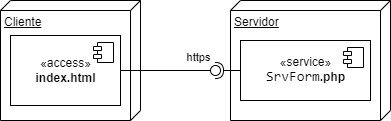

The diagram above was exported from draw.io. Its source (the exported page's mxGraphModel, read from the mxfile embedded in the PNG):
<mxGraphModel dx="1434" dy="830" grid="1" gridSize="10" guides="1" tooltips="1" connect="1" arrows="1" fold="1" page="1" pageScale="1" pageWidth="827" pageHeight="1169" math="0" shadow="0">
  <root>
    <mxCell id="0" />
    <mxCell id="1" parent="0" />
    <mxCell id="dArx1eHf_j4n-gkCyg4a-10" value="Cliente" style="verticalAlign=top;align=left;spacingTop=8;spacingLeft=2;spacingRight=12;shape=cube;size=10;direction=south;fontStyle=4;html=1;" parent="1" vertex="1">
      <mxGeometry x="20" y="10" width="140" height="120" as="geometry" />
    </mxCell>
    <mxCell id="dArx1eHf_j4n-gkCyg4a-8" value="«access»&lt;br&gt;&lt;b&gt;index.html&lt;/b&gt;" style="html=1;dropTarget=0;" parent="1" vertex="1">
      <mxGeometry x="30" y="45" width="110" height="70" as="geometry" />
    </mxCell>
    <mxCell id="dArx1eHf_j4n-gkCyg4a-9" value="" style="shape=module;jettyWidth=8;jettyHeight=4;" parent="dArx1eHf_j4n-gkCyg4a-8" vertex="1">
      <mxGeometry x="1" width="20" height="20" relative="1" as="geometry">
        <mxPoint x="-27" y="7" as="offset" />
      </mxGeometry>
    </mxCell>
    <mxCell id="qRqVwkCzmp2816PLYhHt-1" value="Servidor" style="verticalAlign=top;align=left;spacingTop=8;spacingLeft=2;spacingRight=12;shape=cube;size=10;direction=south;fontStyle=4;html=1;" parent="1" vertex="1">
      <mxGeometry x="250" y="10" width="160" height="120" as="geometry" />
    </mxCell>
    <mxCell id="qRqVwkCzmp2816PLYhHt-2" value="«service»&lt;br&gt;&lt;span style=&quot;background-color: rgb(255, 255, 255); font-family: Consolas, &amp;quot;Courier New&amp;quot;, monospace; font-size: 14px;&quot;&gt;SrvForm&lt;/span&gt;&lt;b&gt;.php&lt;/b&gt;" style="html=1;dropTarget=0;" parent="1" vertex="1">
      <mxGeometry x="260" y="50" width="130" height="60" as="geometry" />
    </mxCell>
    <mxCell id="qRqVwkCzmp2816PLYhHt-3" value="" style="shape=module;jettyWidth=8;jettyHeight=4;" parent="qRqVwkCzmp2816PLYhHt-2" vertex="1">
      <mxGeometry x="1" width="20" height="20" relative="1" as="geometry">
        <mxPoint x="-27" y="7" as="offset" />
      </mxGeometry>
    </mxCell>
    <mxCell id="gmkLARzGiV5TZCX8jP8z-35" value="https" style="rounded=0;orthogonalLoop=1;jettySize=auto;html=1;endArrow=none;endFill=0;sketch=0;sourcePerimeterSpacing=0;targetPerimeterSpacing=0;exitX=1;exitY=0.5;exitDx=0;exitDy=0;" parent="1" source="dArx1eHf_j4n-gkCyg4a-8" target="gmkLARzGiV5TZCX8jP8z-37" edge="1">
      <mxGeometry x="0.7256" y="13" relative="1" as="geometry">
        <mxPoint x="290" y="215" as="sourcePoint" />
        <mxPoint as="offset" />
      </mxGeometry>
    </mxCell>
    <mxCell id="gmkLARzGiV5TZCX8jP8z-36" value="" style="rounded=0;orthogonalLoop=1;jettySize=auto;html=1;endArrow=halfCircle;endFill=0;entryX=0.5;entryY=0.5;endSize=6;strokeWidth=1;sketch=0;exitX=0;exitY=0.5;exitDx=0;exitDy=0;" parent="1" source="qRqVwkCzmp2816PLYhHt-2" target="gmkLARzGiV5TZCX8jP8z-37" edge="1">
      <mxGeometry relative="1" as="geometry">
        <mxPoint x="380" y="215" as="sourcePoint" />
      </mxGeometry>
    </mxCell>
    <mxCell id="gmkLARzGiV5TZCX8jP8z-37" value="" style="ellipse;whiteSpace=wrap;html=1;align=center;aspect=fixed;resizable=0;points=[];outlineConnect=0;sketch=0;" parent="1" vertex="1">
      <mxGeometry x="230" y="75" width="10" height="10" as="geometry" />
    </mxCell>
  </root>
</mxGraphModel>